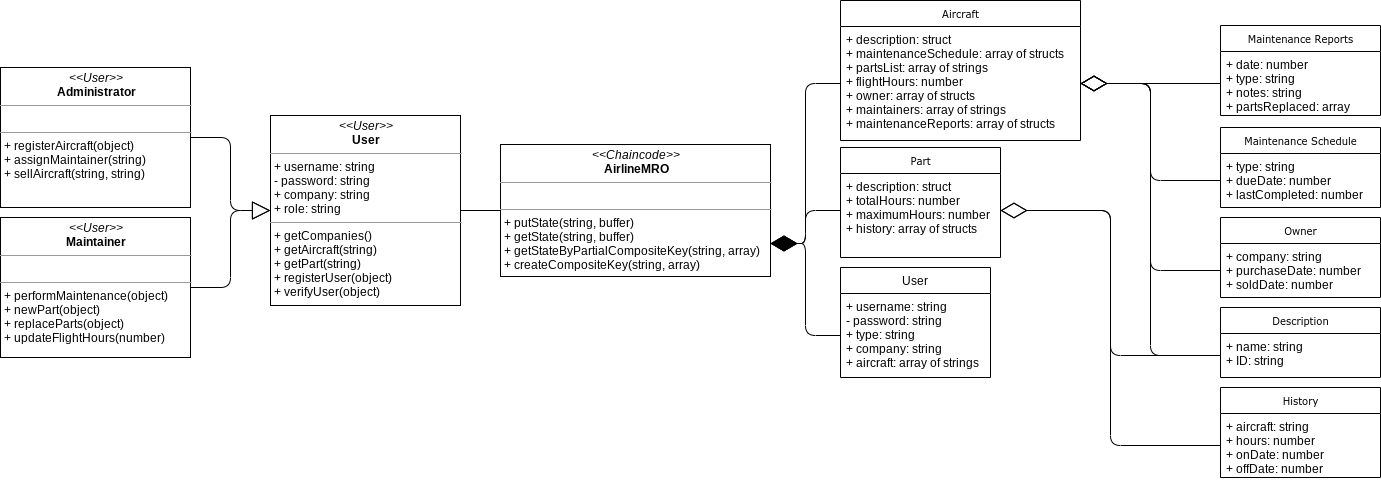

The diagram above was exported from draw.io. Its source (the exported page's mxGraphModel, read from the mxfile embedded in the PNG):
<mxGraphModel dx="2336" dy="1224" grid="1" gridSize="10" guides="1" tooltips="1" connect="1" arrows="1" fold="1" page="1" pageScale="1" pageWidth="850" pageHeight="1100" background="#ffffff" math="0" shadow="0">
  <root>
    <mxCell id="0" />
    <mxCell id="1" parent="0" />
    <mxCell id="2" value="&lt;p style=&quot;margin: 0px ; margin-top: 4px ; text-align: center&quot;&gt;&lt;i&gt;&amp;lt;&amp;lt;User&amp;gt;&amp;gt;&lt;/i&gt;&lt;br&gt;&lt;b&gt;Administrator&lt;/b&gt;&lt;/p&gt;&lt;hr size=&quot;1&quot;&gt;&lt;p style=&quot;margin: 0px ; margin-left: 4px&quot;&gt;&lt;br&gt;&lt;/p&gt;&lt;hr size=&quot;1&quot;&gt;&lt;p style=&quot;margin: 0px ; margin-left: 4px&quot;&gt;+ registerAircraft(object)&lt;/p&gt;&lt;p style=&quot;margin: 0px ; margin-left: 4px&quot;&gt;+ assignMaintainer(string)&lt;/p&gt;&lt;p style=&quot;margin: 0px ; margin-left: 4px&quot;&gt;+ sellAircraft(string, string)&lt;/p&gt;" style="verticalAlign=top;align=left;overflow=fill;fontSize=12;fontFamily=Helvetica;html=1;rounded=0;shadow=0;comic=0;labelBackgroundColor=none;strokeWidth=1" vertex="1" parent="1">
      <mxGeometry x="40" y="167" width="190" height="140" as="geometry" />
    </mxCell>
    <mxCell id="3" style="edgeStyle=orthogonalEdgeStyle;rounded=0;orthogonalLoop=1;jettySize=auto;html=1;exitX=1;exitY=0.5;exitDx=0;exitDy=0;entryX=0;entryY=0.5;entryDx=0;entryDy=0;endArrow=none;endFill=0;" edge="1" source="4" target="8" parent="1">
      <mxGeometry relative="1" as="geometry" />
    </mxCell>
    <mxCell id="4" value="&lt;p style=&quot;margin: 0px ; margin-top: 4px ; text-align: center&quot;&gt;&lt;i&gt;&amp;lt;&amp;lt;User&amp;gt;&amp;gt;&lt;/i&gt;&lt;br&gt;&lt;b&gt;User&lt;/b&gt;&lt;/p&gt;&lt;hr size=&quot;1&quot;&gt;&lt;p style=&quot;margin: 0px ; margin-left: 4px&quot;&gt;+ username: string&lt;/p&gt;&lt;p style=&quot;margin: 0px ; margin-left: 4px&quot;&gt;- password: string&lt;/p&gt;&lt;p style=&quot;margin: 0px ; margin-left: 4px&quot;&gt;+ company: string&lt;/p&gt;&lt;p style=&quot;margin: 0px ; margin-left: 4px&quot;&gt;+ role: string&lt;/p&gt;&lt;hr size=&quot;1&quot;&gt;&lt;p style=&quot;margin: 0px ; margin-left: 4px&quot;&gt;+ getCompanies()&lt;/p&gt;&lt;p style=&quot;margin: 0px ; margin-left: 4px&quot;&gt;+ getAircraft(string)&lt;/p&gt;&lt;p style=&quot;margin: 0px ; margin-left: 4px&quot;&gt;+ getPart(string)&lt;/p&gt;&lt;p style=&quot;margin: 0px ; margin-left: 4px&quot;&gt;+ registerUser(object)&lt;/p&gt;&lt;p style=&quot;margin: 0px ; margin-left: 4px&quot;&gt;+ verifyUser(object)&lt;/p&gt;" style="verticalAlign=top;align=left;overflow=fill;fontSize=12;fontFamily=Helvetica;html=1;rounded=0;shadow=0;comic=0;labelBackgroundColor=none;strokeWidth=1" vertex="1" parent="1">
      <mxGeometry x="310" y="215" width="190" height="190" as="geometry" />
    </mxCell>
    <mxCell id="5" value="&lt;p style=&quot;margin: 0px ; margin-top: 4px ; text-align: center&quot;&gt;&lt;i&gt;&amp;lt;&amp;lt;User&amp;gt;&amp;gt;&lt;/i&gt;&lt;br&gt;&lt;b&gt;Maintainer&lt;/b&gt;&lt;/p&gt;&lt;hr size=&quot;1&quot;&gt;&lt;p style=&quot;margin: 0px ; margin-left: 4px&quot;&gt;&lt;br&gt;&lt;/p&gt;&lt;hr size=&quot;1&quot;&gt;&lt;p style=&quot;margin: 0px ; margin-left: 4px&quot;&gt;+ performMaintenance(object)&lt;/p&gt;&lt;p style=&quot;margin: 0px ; margin-left: 4px&quot;&gt;+ newPart(object)&lt;/p&gt;&lt;p style=&quot;margin: 0px ; margin-left: 4px&quot;&gt;+ replaceParts(object)&lt;/p&gt;&lt;p style=&quot;margin: 0px ; margin-left: 4px&quot;&gt;+ updateFlightHours(number)&lt;/p&gt;" style="verticalAlign=top;align=left;overflow=fill;fontSize=12;fontFamily=Helvetica;html=1;rounded=0;shadow=0;comic=0;labelBackgroundColor=none;strokeWidth=1" vertex="1" parent="1">
      <mxGeometry x="40" y="317" width="190" height="140" as="geometry" />
    </mxCell>
    <mxCell id="6" value="" style="endArrow=block;endSize=16;endFill=0;html=1;exitX=1;exitY=0.5;exitDx=0;exitDy=0;entryX=0;entryY=0.5;entryDx=0;entryDy=0;edgeStyle=orthogonalEdgeStyle;" edge="1" source="2" target="4" parent="1">
      <mxGeometry width="160" relative="1" as="geometry">
        <mxPoint x="400" y="287" as="sourcePoint" />
        <mxPoint x="560" y="287" as="targetPoint" />
      </mxGeometry>
    </mxCell>
    <mxCell id="7" value="" style="endArrow=block;endSize=16;endFill=0;html=1;exitX=1;exitY=0.5;exitDx=0;exitDy=0;entryX=0;entryY=0.5;entryDx=0;entryDy=0;edgeStyle=orthogonalEdgeStyle;" edge="1" source="5" target="4" parent="1">
      <mxGeometry width="160" relative="1" as="geometry">
        <mxPoint x="240" y="197" as="sourcePoint" />
        <mxPoint x="320" y="437" as="targetPoint" />
      </mxGeometry>
    </mxCell>
    <mxCell id="8" value="&lt;p style=&quot;margin: 0px ; margin-top: 4px ; text-align: center&quot;&gt;&lt;i&gt;&amp;lt;&amp;lt;Chaincode&amp;gt;&amp;gt;&lt;/i&gt;&lt;br&gt;&lt;b&gt;AirlineMRO&lt;/b&gt;&lt;/p&gt;&lt;hr size=&quot;1&quot;&gt;&lt;p style=&quot;margin: 0px ; margin-left: 4px&quot;&gt;&lt;br&gt;&lt;/p&gt;&lt;hr size=&quot;1&quot;&gt;&lt;p style=&quot;margin: 0px ; margin-left: 4px&quot;&gt;+ putState(string, buffer)&lt;/p&gt;&lt;p style=&quot;margin: 0px ; margin-left: 4px&quot;&gt;+ getState(string, buffer)&lt;/p&gt;&lt;p style=&quot;margin: 0px ; margin-left: 4px&quot;&gt;+ getStateByPartialCompositeKey(string, array)&lt;/p&gt;&lt;p style=&quot;margin: 0px ; margin-left: 4px&quot;&gt;+ createCompositeKey(string, array)&lt;/p&gt;" style="verticalAlign=top;align=left;overflow=fill;fontSize=12;fontFamily=Helvetica;html=1;rounded=0;shadow=0;comic=0;labelBackgroundColor=none;strokeWidth=1" vertex="1" parent="1">
      <mxGeometry x="540" y="244" width="270" height="132" as="geometry" />
    </mxCell>
    <mxCell id="9" value="Maintenance Schedule" style="swimlane;html=1;fontStyle=0;childLayout=stackLayout;horizontal=1;startSize=26;fillColor=none;horizontalStack=0;resizeParent=1;resizeLast=0;collapsible=1;marginBottom=0;swimlaneFillColor=#ffffff;rounded=0;shadow=0;comic=0;labelBackgroundColor=none;strokeWidth=1;fontFamily=Verdana;fontSize=10;align=center;" vertex="1" parent="1">
      <mxGeometry x="1260" y="227" width="160" height="80" as="geometry">
        <mxRectangle x="940" y="300" width="70" height="26" as="alternateBounds" />
      </mxGeometry>
    </mxCell>
    <mxCell id="10" value="+ type: string&lt;br&gt;+ dueDate: number&lt;br&gt;+ lastCompleted: number" style="text;html=1;strokeColor=none;fillColor=none;align=left;verticalAlign=top;spacingLeft=4;spacingRight=4;whiteSpace=wrap;overflow=hidden;rotatable=0;points=[[0,0.5],[1,0.5]];portConstraint=eastwest;" vertex="1" parent="9">
      <mxGeometry y="26" width="160" height="54" as="geometry" />
    </mxCell>
    <mxCell id="11" value="Description" style="swimlane;html=1;fontStyle=0;childLayout=stackLayout;horizontal=1;startSize=26;fillColor=none;horizontalStack=0;resizeParent=1;resizeLast=0;collapsible=1;marginBottom=0;swimlaneFillColor=#ffffff;rounded=0;shadow=0;comic=0;labelBackgroundColor=none;strokeWidth=1;fontFamily=Verdana;fontSize=10;align=center;" vertex="1" parent="1">
      <mxGeometry x="1260" y="407" width="160" height="70" as="geometry">
        <mxRectangle x="940" y="300" width="70" height="26" as="alternateBounds" />
      </mxGeometry>
    </mxCell>
    <mxCell id="12" value="+ name: string&lt;br&gt;+ ID: string" style="text;html=1;strokeColor=none;fillColor=none;align=left;verticalAlign=top;spacingLeft=4;spacingRight=4;whiteSpace=wrap;overflow=hidden;rotatable=0;points=[[0,0.5],[1,0.5]];portConstraint=eastwest;" vertex="1" parent="11">
      <mxGeometry y="26" width="160" height="44" as="geometry" />
    </mxCell>
    <mxCell id="13" value="Owner" style="swimlane;html=1;fontStyle=0;childLayout=stackLayout;horizontal=1;startSize=26;fillColor=none;horizontalStack=0;resizeParent=1;resizeLast=0;collapsible=1;marginBottom=0;swimlaneFillColor=#ffffff;rounded=0;shadow=0;comic=0;labelBackgroundColor=none;strokeWidth=1;fontFamily=Verdana;fontSize=10;align=center;" vertex="1" parent="1">
      <mxGeometry x="1260" y="317" width="160" height="80" as="geometry">
        <mxRectangle x="940" y="300" width="70" height="26" as="alternateBounds" />
      </mxGeometry>
    </mxCell>
    <mxCell id="14" value="+ company: string&lt;br&gt;+ purchaseDate: number&lt;br&gt;+ soldDate: number" style="text;html=1;strokeColor=none;fillColor=none;align=left;verticalAlign=top;spacingLeft=4;spacingRight=4;whiteSpace=wrap;overflow=hidden;rotatable=0;points=[[0,0.5],[1,0.5]];portConstraint=eastwest;" vertex="1" parent="13">
      <mxGeometry y="26" width="160" height="54" as="geometry" />
    </mxCell>
    <mxCell id="15" value="Maintenance Reports" style="swimlane;html=1;fontStyle=0;childLayout=stackLayout;horizontal=1;startSize=26;fillColor=none;horizontalStack=0;resizeParent=1;resizeLast=0;collapsible=1;marginBottom=0;swimlaneFillColor=#ffffff;rounded=0;shadow=0;comic=0;labelBackgroundColor=none;strokeWidth=1;fontFamily=Verdana;fontSize=10;align=center;" vertex="1" parent="1">
      <mxGeometry x="1260" y="125" width="160" height="90" as="geometry">
        <mxRectangle x="940" y="300" width="70" height="26" as="alternateBounds" />
      </mxGeometry>
    </mxCell>
    <mxCell id="16" value="+ date: number&lt;br&gt;+ type: string&lt;br&gt;+ notes: string&lt;br&gt;+ partsReplaced: array&lt;br&gt;" style="text;html=1;strokeColor=none;fillColor=none;align=left;verticalAlign=top;spacingLeft=4;spacingRight=4;whiteSpace=wrap;overflow=hidden;rotatable=0;points=[[0,0.5],[1,0.5]];portConstraint=eastwest;" vertex="1" parent="15">
      <mxGeometry y="26" width="160" height="64" as="geometry" />
    </mxCell>
    <mxCell id="17" value="User" style="swimlane;fontStyle=0;childLayout=stackLayout;horizontal=1;startSize=26;fillColor=none;horizontalStack=0;resizeParent=1;resizeParentMax=0;resizeLast=0;collapsible=1;marginBottom=0;" vertex="1" parent="1">
      <mxGeometry x="880" y="367" width="150" height="110" as="geometry" />
    </mxCell>
    <mxCell id="18" value="+ username: string&#10;- password: string&#10;+ type: string&#10;+ company: string&#10;+ aircraft: array of strings" style="text;strokeColor=none;fillColor=none;align=left;verticalAlign=top;spacingLeft=4;spacingRight=4;overflow=hidden;rotatable=0;points=[[0,0.5],[1,0.5]];portConstraint=eastwest;" vertex="1" parent="17">
      <mxGeometry y="26" width="150" height="84" as="geometry" />
    </mxCell>
    <mxCell id="19" value="Part" style="swimlane;html=1;fontStyle=0;childLayout=stackLayout;horizontal=1;startSize=26;fillColor=none;horizontalStack=0;resizeParent=1;resizeLast=0;collapsible=1;marginBottom=0;swimlaneFillColor=#ffffff;rounded=0;shadow=0;comic=0;labelBackgroundColor=none;strokeWidth=1;fontFamily=Verdana;fontSize=10;align=center;" vertex="1" parent="1">
      <mxGeometry x="880" y="247" width="160" height="110" as="geometry">
        <mxRectangle x="940" y="300" width="70" height="26" as="alternateBounds" />
      </mxGeometry>
    </mxCell>
    <mxCell id="20" value="+ description: struct&lt;br&gt;+ totalHours: number&lt;br&gt;+ maximumHours: number&lt;br&gt;+ history: array of structs" style="text;html=1;strokeColor=none;fillColor=none;align=left;verticalAlign=top;spacingLeft=4;spacingRight=4;whiteSpace=wrap;overflow=hidden;rotatable=0;points=[[0,0.5],[1,0.5]];portConstraint=eastwest;" vertex="1" parent="19">
      <mxGeometry y="26" width="160" height="74" as="geometry" />
    </mxCell>
    <mxCell id="21" value="Aircraft" style="swimlane;html=1;fontStyle=0;childLayout=stackLayout;horizontal=1;startSize=26;fillColor=none;horizontalStack=0;resizeParent=1;resizeLast=0;collapsible=1;marginBottom=0;swimlaneFillColor=#ffffff;rounded=0;shadow=0;comic=0;labelBackgroundColor=none;strokeWidth=1;fontFamily=Verdana;fontSize=10;align=center;" vertex="1" parent="1">
      <mxGeometry x="880" y="100" width="240" height="140" as="geometry" />
    </mxCell>
    <mxCell id="22" value="+ description: struct&lt;br&gt;+ maintenanceSchedule: array of structs&lt;br&gt;+ partsList: array of strings&lt;br&gt;+ flightHours: number&lt;br&gt;+ owner: array of structs&lt;br&gt;+ maintainers: array of strings&lt;br&gt;+ maintenanceReports: array of structs" style="text;html=1;strokeColor=none;fillColor=none;align=left;verticalAlign=top;spacingLeft=4;spacingRight=4;whiteSpace=wrap;overflow=hidden;rotatable=0;points=[[0,0.5],[1,0.5]];portConstraint=eastwest;" vertex="1" parent="21">
      <mxGeometry y="26" width="240" height="114" as="geometry" />
    </mxCell>
    <mxCell id="23" value="History" style="swimlane;html=1;fontStyle=0;childLayout=stackLayout;horizontal=1;startSize=26;fillColor=none;horizontalStack=0;resizeParent=1;resizeLast=0;collapsible=1;marginBottom=0;swimlaneFillColor=#ffffff;rounded=0;shadow=0;comic=0;labelBackgroundColor=none;strokeWidth=1;fontFamily=Verdana;fontSize=10;align=center;" vertex="1" parent="1">
      <mxGeometry x="1260" y="487" width="160" height="90" as="geometry">
        <mxRectangle x="940" y="300" width="70" height="26" as="alternateBounds" />
      </mxGeometry>
    </mxCell>
    <mxCell id="24" value="+ aircraft: string&lt;br&gt;+ hours: number&lt;br&gt;+ onDate: number&lt;br&gt;+ offDate: number" style="text;html=1;strokeColor=none;fillColor=none;align=left;verticalAlign=top;spacingLeft=4;spacingRight=4;whiteSpace=wrap;overflow=hidden;rotatable=0;points=[[0,0.5],[1,0.5]];portConstraint=eastwest;" vertex="1" parent="23">
      <mxGeometry y="26" width="160" height="64" as="geometry" />
    </mxCell>
    <mxCell id="25" value="" style="endArrow=diamondThin;endFill=0;endSize=24;html=1;entryX=1;entryY=0.5;entryDx=0;entryDy=0;exitX=0;exitY=0.5;exitDx=0;exitDy=0;edgeStyle=orthogonalEdgeStyle;" edge="1" source="16" target="22" parent="1">
      <mxGeometry width="160" relative="1" as="geometry">
        <mxPoint x="1070" y="280" as="sourcePoint" />
        <mxPoint x="1230" y="280" as="targetPoint" />
      </mxGeometry>
    </mxCell>
    <mxCell id="26" value="" style="endArrow=diamondThin;endFill=0;endSize=24;html=1;entryX=1;entryY=0.5;entryDx=0;entryDy=0;exitX=0;exitY=0.5;exitDx=0;exitDy=0;edgeStyle=orthogonalEdgeStyle;" edge="1" source="10" target="22" parent="1">
      <mxGeometry width="160" relative="1" as="geometry">
        <mxPoint x="1270" y="193" as="sourcePoint" />
        <mxPoint x="1130" y="193" as="targetPoint" />
      </mxGeometry>
    </mxCell>
    <mxCell id="27" value="" style="endArrow=diamondThin;endFill=0;endSize=24;html=1;entryX=1;entryY=0.5;entryDx=0;entryDy=0;exitX=0;exitY=0.5;exitDx=0;exitDy=0;edgeStyle=orthogonalEdgeStyle;" edge="1" source="14" target="22" parent="1">
      <mxGeometry width="160" relative="1" as="geometry">
        <mxPoint x="1270" y="290.0000000000001" as="sourcePoint" />
        <mxPoint x="1130" y="193" as="targetPoint" />
      </mxGeometry>
    </mxCell>
    <mxCell id="28" value="" style="endArrow=diamondThin;endFill=0;endSize=24;html=1;exitX=0;exitY=0.5;exitDx=0;exitDy=0;entryX=1;entryY=0.5;entryDx=0;entryDy=0;edgeStyle=orthogonalEdgeStyle;" edge="1" source="12" target="22" parent="1">
      <mxGeometry width="160" relative="1" as="geometry">
        <mxPoint x="1270" y="380.0000000000001" as="sourcePoint" />
        <mxPoint x="1120" y="190" as="targetPoint" />
      </mxGeometry>
    </mxCell>
    <mxCell id="29" value="" style="endArrow=diamondThin;endFill=0;endSize=24;html=1;entryX=1;entryY=0.5;entryDx=0;entryDy=0;exitX=0;exitY=0.5;exitDx=0;exitDy=0;edgeStyle=orthogonalEdgeStyle;" edge="1" source="12" target="20" parent="1">
      <mxGeometry width="160" relative="1" as="geometry">
        <mxPoint x="1190" y="480" as="sourcePoint" />
        <mxPoint x="1130" y="193" as="targetPoint" />
      </mxGeometry>
    </mxCell>
    <mxCell id="30" value="" style="endArrow=diamondThin;endFill=0;endSize=24;html=1;entryX=1;entryY=0.5;entryDx=0;entryDy=0;exitX=0;exitY=0.5;exitDx=0;exitDy=0;edgeStyle=orthogonalEdgeStyle;" edge="1" source="24" target="20" parent="1">
      <mxGeometry width="160" relative="1" as="geometry">
        <mxPoint x="1270" y="465" as="sourcePoint" />
        <mxPoint x="1050" y="320.0000000000001" as="targetPoint" />
      </mxGeometry>
    </mxCell>
    <mxCell id="31" value="" style="endArrow=diamondThin;endFill=1;endSize=24;html=1;entryX=1;entryY=0.75;entryDx=0;entryDy=0;exitX=0;exitY=0.5;exitDx=0;exitDy=0;edgeStyle=orthogonalEdgeStyle;" edge="1" source="20" target="8" parent="1">
      <mxGeometry width="160" relative="1" as="geometry">
        <mxPoint x="970" y="330" as="sourcePoint" />
        <mxPoint x="1130" y="330" as="targetPoint" />
      </mxGeometry>
    </mxCell>
    <mxCell id="32" value="" style="endArrow=diamondThin;endFill=1;endSize=24;html=1;entryX=1;entryY=0.75;entryDx=0;entryDy=0;exitX=0;exitY=0.5;exitDx=0;exitDy=0;edgeStyle=orthogonalEdgeStyle;" edge="1" source="18" target="8" parent="1">
      <mxGeometry width="160" relative="1" as="geometry">
        <mxPoint x="890" y="320.0000000000001" as="sourcePoint" />
        <mxPoint x="820" y="353" as="targetPoint" />
      </mxGeometry>
    </mxCell>
    <mxCell id="33" value="" style="endArrow=diamondThin;endFill=1;endSize=24;html=1;entryX=1;entryY=0.75;entryDx=0;entryDy=0;exitX=0;exitY=0.5;exitDx=0;exitDy=0;edgeStyle=orthogonalEdgeStyle;" edge="1" source="22" target="8" parent="1">
      <mxGeometry width="160" relative="1" as="geometry">
        <mxPoint x="890" y="445" as="sourcePoint" />
        <mxPoint x="820" y="353" as="targetPoint" />
      </mxGeometry>
    </mxCell>
  </root>
</mxGraphModel>